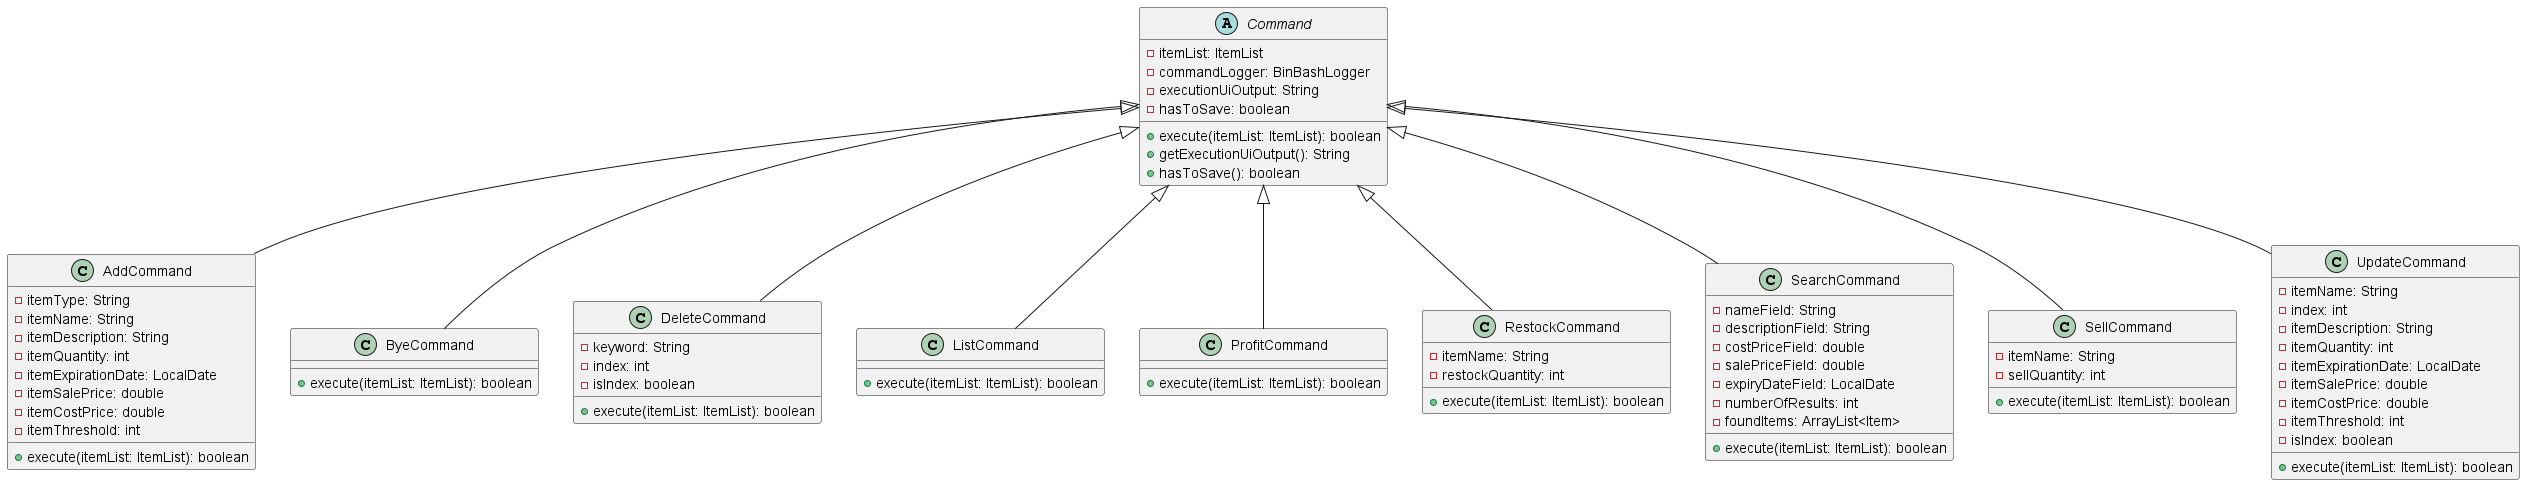

The diagram above was rendered by PlantUML. Its source (embedded in the PNG):
@startuml

abstract class Command {
    - itemList: ItemList
    - commandLogger: BinBashLogger
    - executionUiOutput: String
    - hasToSave: boolean
    + execute(itemList: ItemList): boolean
    + getExecutionUiOutput(): String
    + hasToSave(): boolean
}

class AddCommand {
    - itemType: String
    - itemName: String
    - itemDescription: String
    - itemQuantity: int
    - itemExpirationDate: LocalDate
    - itemSalePrice: double
    - itemCostPrice: double
    - itemThreshold: int
    + execute(itemList: ItemList): boolean
}

class ByeCommand {
    + execute(itemList: ItemList): boolean
}

class DeleteCommand {
    - keyword: String
    - index: int
    - isIndex: boolean
    + execute(itemList: ItemList): boolean
}

class ListCommand {
    + execute(itemList: ItemList): boolean
}

class ProfitCommand {
    + execute(itemList: ItemList): boolean
}

class RestockCommand {
    - itemName: String
    - restockQuantity: int
    + execute(itemList: ItemList): boolean
}

class SearchCommand {
    - nameField: String
    - descriptionField: String
    - costPriceField: double
    - salePriceField: double
    - expiryDateField: LocalDate
    - numberOfResults: int
    - foundItems: ArrayList<Item>
    + execute(itemList: ItemList): boolean
}

class SellCommand {
    - itemName: String
    - sellQuantity: int
    + execute(itemList: ItemList): boolean
}

class UpdateCommand {
    - itemName: String
    - index: int
    - itemDescription: String
    - itemQuantity: int
    - itemExpirationDate: LocalDate
    - itemSalePrice: double
    - itemCostPrice: double
    - itemThreshold: int
    - isIndex: boolean
    + execute(itemList: ItemList): boolean
}

Command <|-- AddCommand
Command <|-- ByeCommand
Command <|-- DeleteCommand
Command <|-- ListCommand
Command <|-- ProfitCommand
Command <|-- RestockCommand
Command <|-- SearchCommand
Command <|-- SellCommand
Command <|-- UpdateCommand

@enduml